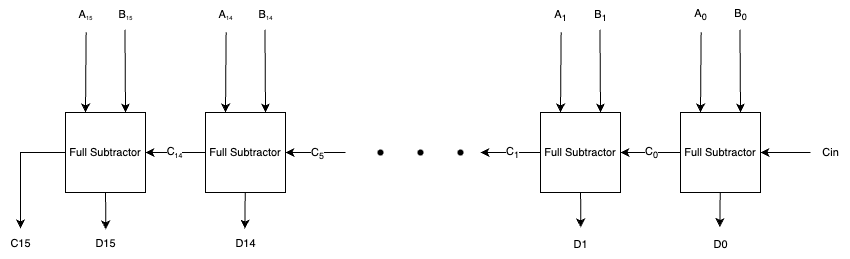

The diagram above was exported from draw.io. Its source (the exported page's mxGraphModel, read from the mxfile embedded in the PNG):
<mxGraphModel dx="973" dy="687" grid="1" gridSize="10" guides="1" tooltips="1" connect="1" arrows="1" fold="1" page="1" pageScale="1" pageWidth="850" pageHeight="1100" math="0" shadow="0">
  <root>
    <mxCell id="0" />
    <mxCell id="1" parent="0" />
    <mxCell id="NA31nxzE_jLVeOjoIoAf-1" style="edgeStyle=none;shape=connector;rounded=0;jumpStyle=gap;orthogonalLoop=1;jettySize=auto;html=1;exitX=0;exitY=0.5;exitDx=0;exitDy=0;entryX=1;entryY=0.5;entryDx=0;entryDy=0;labelBackgroundColor=default;strokeColor=default;fontFamily=Helvetica;fontSize=11;fontColor=default;endArrow=classic;endFill=1;" parent="1" source="NA31nxzE_jLVeOjoIoAf-4" target="NA31nxzE_jLVeOjoIoAf-19" edge="1">
      <mxGeometry relative="1" as="geometry" />
    </mxCell>
    <mxCell id="NA31nxzE_jLVeOjoIoAf-2" value="C&lt;sub&gt;0&lt;/sub&gt;" style="edgeLabel;html=1;align=center;verticalAlign=middle;resizable=0;points=[];fontSize=11;fontFamily=Helvetica;fontColor=default;" parent="NA31nxzE_jLVeOjoIoAf-1" vertex="1" connectable="0">
      <mxGeometry x="0.0701" y="-1" relative="1" as="geometry">
        <mxPoint x="2" y="1" as="offset" />
      </mxGeometry>
    </mxCell>
    <mxCell id="NA31nxzE_jLVeOjoIoAf-3" style="edgeStyle=none;shape=connector;rounded=0;jumpStyle=gap;orthogonalLoop=1;jettySize=auto;html=1;entryX=0.485;entryY=-0.047;entryDx=0;entryDy=0;entryPerimeter=0;labelBackgroundColor=default;strokeColor=default;fontFamily=Helvetica;fontSize=11;fontColor=default;endArrow=classic;endFill=1;" parent="1" source="NA31nxzE_jLVeOjoIoAf-4" target="NA31nxzE_jLVeOjoIoAf-37" edge="1">
      <mxGeometry relative="1" as="geometry" />
    </mxCell>
    <mxCell id="NA31nxzE_jLVeOjoIoAf-4" value="Full Subtractor" style="whiteSpace=wrap;html=1;aspect=fixed;fontFamily=Helvetica;fontSize=11;fontColor=default;" parent="1" vertex="1">
      <mxGeometry x="680" y="182" width="80" height="80" as="geometry" />
    </mxCell>
    <mxCell id="NA31nxzE_jLVeOjoIoAf-5" value="" style="endArrow=classic;html=1;rounded=0;labelBackgroundColor=default;strokeColor=default;fontFamily=Helvetica;fontSize=11;fontColor=default;shape=connector;jumpStyle=gap;entryX=0.25;entryY=0;entryDx=0;entryDy=0;exitX=0.516;exitY=1.062;exitDx=0;exitDy=0;exitPerimeter=0;" parent="1" source="NA31nxzE_jLVeOjoIoAf-7" target="NA31nxzE_jLVeOjoIoAf-4" edge="1">
      <mxGeometry width="50" height="50" relative="1" as="geometry">
        <mxPoint x="700" y="112" as="sourcePoint" />
        <mxPoint x="730" y="92" as="targetPoint" />
      </mxGeometry>
    </mxCell>
    <mxCell id="NA31nxzE_jLVeOjoIoAf-6" value="" style="endArrow=classic;html=1;rounded=0;labelBackgroundColor=default;strokeColor=default;fontFamily=Helvetica;fontSize=11;fontColor=default;shape=connector;jumpStyle=gap;entryX=0.75;entryY=0;entryDx=0;entryDy=0;exitX=0.487;exitY=0.979;exitDx=0;exitDy=0;exitPerimeter=0;" parent="1" source="NA31nxzE_jLVeOjoIoAf-8" target="NA31nxzE_jLVeOjoIoAf-4" edge="1">
      <mxGeometry width="50" height="50" relative="1" as="geometry">
        <mxPoint x="740" y="112" as="sourcePoint" />
        <mxPoint x="790" y="62" as="targetPoint" />
      </mxGeometry>
    </mxCell>
    <mxCell id="NA31nxzE_jLVeOjoIoAf-7" value="A&lt;sub&gt;0&lt;/sub&gt;" style="text;html=1;align=center;verticalAlign=middle;resizable=0;points=[];autosize=1;strokeColor=none;fillColor=none;fontSize=11;fontFamily=Helvetica;fontColor=default;" parent="1" vertex="1">
      <mxGeometry x="680" y="70" width="40" height="30" as="geometry" />
    </mxCell>
    <mxCell id="NA31nxzE_jLVeOjoIoAf-8" value="B&lt;sub&gt;0&lt;/sub&gt;" style="text;html=1;align=center;verticalAlign=middle;resizable=0;points=[];autosize=1;strokeColor=none;fillColor=none;fontSize=11;fontFamily=Helvetica;fontColor=default;" parent="1" vertex="1">
      <mxGeometry x="720" y="70" width="40" height="30" as="geometry" />
    </mxCell>
    <mxCell id="NA31nxzE_jLVeOjoIoAf-16" style="edgeStyle=none;shape=connector;rounded=0;jumpStyle=gap;orthogonalLoop=1;jettySize=auto;html=1;exitX=0;exitY=0.5;exitDx=0;exitDy=0;entryX=1;entryY=0.5;entryDx=0;entryDy=0;labelBackgroundColor=default;strokeColor=default;fontFamily=Helvetica;fontSize=11;fontColor=default;endArrow=classic;endFill=1;" parent="1" source="NA31nxzE_jLVeOjoIoAf-19" edge="1">
      <mxGeometry relative="1" as="geometry">
        <Array as="points" />
        <mxPoint x="480" y="222" as="targetPoint" />
      </mxGeometry>
    </mxCell>
    <mxCell id="NA31nxzE_jLVeOjoIoAf-17" value="C&lt;sub&gt;1&lt;/sub&gt;" style="edgeLabel;html=1;align=center;verticalAlign=middle;resizable=0;points=[];fontSize=11;fontFamily=Helvetica;fontColor=default;" parent="NA31nxzE_jLVeOjoIoAf-16" vertex="1" connectable="0">
      <mxGeometry x="-0.0678" relative="1" as="geometry">
        <mxPoint as="offset" />
      </mxGeometry>
    </mxCell>
    <mxCell id="NA31nxzE_jLVeOjoIoAf-18" style="edgeStyle=none;shape=connector;rounded=0;jumpStyle=gap;orthogonalLoop=1;jettySize=auto;html=1;entryX=0.505;entryY=-0.033;entryDx=0;entryDy=0;entryPerimeter=0;labelBackgroundColor=default;strokeColor=default;fontFamily=Helvetica;fontSize=11;fontColor=default;endArrow=classic;endFill=1;" parent="1" source="NA31nxzE_jLVeOjoIoAf-19" target="NA31nxzE_jLVeOjoIoAf-36" edge="1">
      <mxGeometry relative="1" as="geometry" />
    </mxCell>
    <mxCell id="NA31nxzE_jLVeOjoIoAf-19" value="Full Subtractor" style="whiteSpace=wrap;html=1;aspect=fixed;fontFamily=Helvetica;fontSize=11;fontColor=default;" parent="1" vertex="1">
      <mxGeometry x="540" y="182" width="80" height="80" as="geometry" />
    </mxCell>
    <mxCell id="NA31nxzE_jLVeOjoIoAf-20" value="" style="endArrow=classic;html=1;rounded=0;labelBackgroundColor=default;strokeColor=default;fontFamily=Helvetica;fontSize=11;fontColor=default;shape=connector;jumpStyle=gap;entryX=0.25;entryY=0;entryDx=0;entryDy=0;exitX=0.516;exitY=1.062;exitDx=0;exitDy=0;exitPerimeter=0;" parent="1" source="NA31nxzE_jLVeOjoIoAf-22" target="NA31nxzE_jLVeOjoIoAf-19" edge="1">
      <mxGeometry width="50" height="50" relative="1" as="geometry">
        <mxPoint x="560" y="112" as="sourcePoint" />
        <mxPoint x="590" y="92" as="targetPoint" />
      </mxGeometry>
    </mxCell>
    <mxCell id="NA31nxzE_jLVeOjoIoAf-21" value="" style="endArrow=classic;html=1;rounded=0;labelBackgroundColor=default;strokeColor=default;fontFamily=Helvetica;fontSize=11;fontColor=default;shape=connector;jumpStyle=gap;entryX=0.75;entryY=0;entryDx=0;entryDy=0;exitX=0.487;exitY=0.979;exitDx=0;exitDy=0;exitPerimeter=0;" parent="1" source="NA31nxzE_jLVeOjoIoAf-23" target="NA31nxzE_jLVeOjoIoAf-19" edge="1">
      <mxGeometry width="50" height="50" relative="1" as="geometry">
        <mxPoint x="600" y="112" as="sourcePoint" />
        <mxPoint x="650" y="62" as="targetPoint" />
      </mxGeometry>
    </mxCell>
    <mxCell id="NA31nxzE_jLVeOjoIoAf-22" value="A&lt;font size=&quot;1&quot;&gt;&lt;sub&gt;1&lt;/sub&gt;&lt;/font&gt;" style="text;html=1;align=center;verticalAlign=middle;resizable=0;points=[];autosize=1;strokeColor=none;fillColor=none;fontSize=11;fontFamily=Helvetica;fontColor=default;" parent="1" vertex="1">
      <mxGeometry x="540" y="70" width="40" height="30" as="geometry" />
    </mxCell>
    <mxCell id="NA31nxzE_jLVeOjoIoAf-23" value="B&lt;font size=&quot;1&quot;&gt;&lt;sub&gt;1&lt;/sub&gt;&lt;/font&gt;" style="text;html=1;align=center;verticalAlign=middle;resizable=0;points=[];autosize=1;strokeColor=none;fillColor=none;fontSize=11;fontFamily=Helvetica;fontColor=default;" parent="1" vertex="1">
      <mxGeometry x="580" y="70" width="40" height="30" as="geometry" />
    </mxCell>
    <mxCell id="NA31nxzE_jLVeOjoIoAf-31" style="shape=connector;rounded=0;jumpStyle=gap;orthogonalLoop=1;jettySize=auto;html=1;entryX=1;entryY=0.5;entryDx=0;entryDy=0;labelBackgroundColor=default;strokeColor=default;fontFamily=Helvetica;fontSize=11;fontColor=default;endArrow=classic;endFill=1;" parent="1" source="NA31nxzE_jLVeOjoIoAf-32" target="NA31nxzE_jLVeOjoIoAf-4" edge="1">
      <mxGeometry relative="1" as="geometry" />
    </mxCell>
    <mxCell id="NA31nxzE_jLVeOjoIoAf-32" value="Cin" style="text;html=1;align=center;verticalAlign=middle;resizable=0;points=[];autosize=1;strokeColor=none;fillColor=none;fontSize=11;fontFamily=Helvetica;fontColor=default;" parent="1" vertex="1">
      <mxGeometry x="810" y="207" width="40" height="30" as="geometry" />
    </mxCell>
    <mxCell id="NA31nxzE_jLVeOjoIoAf-36" value="&lt;sub style=&quot;font-size: 11px;&quot;&gt;&lt;span style=&quot;font-size: 11px;&quot;&gt;D&lt;/span&gt;1&lt;/sub&gt;" style="text;html=1;align=center;verticalAlign=middle;resizable=0;points=[];autosize=1;strokeColor=none;fillColor=none;fontSize=11;fontFamily=Helvetica;fontColor=default;" parent="1" vertex="1">
      <mxGeometry x="560" y="298" width="40" height="30" as="geometry" />
    </mxCell>
    <mxCell id="NA31nxzE_jLVeOjoIoAf-37" value="&lt;sub style=&quot;font-size: 11px;&quot;&gt;&lt;span style=&quot;font-size: 11px;&quot;&gt;D&lt;/span&gt;0&lt;/sub&gt;" style="text;html=1;align=center;verticalAlign=middle;resizable=0;points=[];autosize=1;strokeColor=none;fillColor=none;fontSize=11;fontFamily=Helvetica;fontColor=default;" parent="1" vertex="1">
      <mxGeometry x="700" y="298" width="40" height="30" as="geometry" />
    </mxCell>
    <mxCell id="aW0hNHAPuGDN-v3RTUjI-9" value="&lt;font style=&quot;font-size: 11px;&quot;&gt;C&lt;/font&gt;&lt;font style=&quot;font-size: 8.33333px;&quot;&gt;&lt;sub&gt;14&lt;/sub&gt;&lt;/font&gt;" style="edgeStyle=none;shape=connector;rounded=0;jumpStyle=gap;orthogonalLoop=1;jettySize=auto;html=1;exitX=0;exitY=0.5;exitDx=0;exitDy=0;entryX=1;entryY=0.5;entryDx=0;entryDy=0;labelBackgroundColor=default;strokeColor=default;fontFamily=Helvetica;fontSize=11;fontColor=default;endArrow=classic;endFill=1;" edge="1" parent="1" source="aW0hNHAPuGDN-v3RTUjI-11" target="aW0hNHAPuGDN-v3RTUjI-25">
      <mxGeometry relative="1" as="geometry" />
    </mxCell>
    <mxCell id="aW0hNHAPuGDN-v3RTUjI-10" style="edgeStyle=none;shape=connector;rounded=0;jumpStyle=gap;orthogonalLoop=1;jettySize=auto;html=1;entryX=0.485;entryY=0.007;entryDx=0;entryDy=0;entryPerimeter=0;labelBackgroundColor=default;strokeColor=default;fontFamily=Helvetica;fontSize=11;fontColor=default;endArrow=classic;endFill=1;" edge="1" parent="1" source="aW0hNHAPuGDN-v3RTUjI-11" target="aW0hNHAPuGDN-v3RTUjI-32">
      <mxGeometry relative="1" as="geometry" />
    </mxCell>
    <mxCell id="aW0hNHAPuGDN-v3RTUjI-11" value="Full Subtractor" style="whiteSpace=wrap;html=1;aspect=fixed;fontFamily=Helvetica;fontSize=11;fontColor=default;" vertex="1" parent="1">
      <mxGeometry x="205" y="182" width="80" height="80" as="geometry" />
    </mxCell>
    <mxCell id="aW0hNHAPuGDN-v3RTUjI-12" value="" style="endArrow=classic;html=1;rounded=0;labelBackgroundColor=default;strokeColor=default;fontFamily=Helvetica;fontSize=11;fontColor=default;shape=connector;jumpStyle=gap;entryX=0.25;entryY=0;entryDx=0;entryDy=0;exitX=0.516;exitY=1.062;exitDx=0;exitDy=0;exitPerimeter=0;" edge="1" parent="1" source="aW0hNHAPuGDN-v3RTUjI-14" target="aW0hNHAPuGDN-v3RTUjI-11">
      <mxGeometry width="50" height="50" relative="1" as="geometry">
        <mxPoint x="225" y="112" as="sourcePoint" />
        <mxPoint x="255" y="92" as="targetPoint" />
      </mxGeometry>
    </mxCell>
    <mxCell id="aW0hNHAPuGDN-v3RTUjI-13" value="" style="endArrow=classic;html=1;rounded=0;labelBackgroundColor=default;strokeColor=default;fontFamily=Helvetica;fontSize=11;fontColor=default;shape=connector;jumpStyle=gap;entryX=0.75;entryY=0;entryDx=0;entryDy=0;exitX=0.487;exitY=0.979;exitDx=0;exitDy=0;exitPerimeter=0;" edge="1" parent="1" source="aW0hNHAPuGDN-v3RTUjI-15" target="aW0hNHAPuGDN-v3RTUjI-11">
      <mxGeometry width="50" height="50" relative="1" as="geometry">
        <mxPoint x="265" y="112" as="sourcePoint" />
        <mxPoint x="315" y="62" as="targetPoint" />
      </mxGeometry>
    </mxCell>
    <mxCell id="aW0hNHAPuGDN-v3RTUjI-14" value="A&lt;span style=&quot;font-size: 6.94444px;&quot;&gt;&lt;sub&gt;14&lt;/sub&gt;&lt;/span&gt;" style="text;html=1;align=center;verticalAlign=middle;resizable=0;points=[];autosize=1;strokeColor=none;fillColor=none;fontSize=11;fontFamily=Helvetica;fontColor=default;" vertex="1" parent="1">
      <mxGeometry x="205" y="70" width="40" height="30" as="geometry" />
    </mxCell>
    <mxCell id="aW0hNHAPuGDN-v3RTUjI-15" value="B&lt;span style=&quot;font-size: 6.94444px;&quot;&gt;&lt;sub&gt;14&lt;/sub&gt;&lt;/span&gt;" style="text;html=1;align=center;verticalAlign=middle;resizable=0;points=[];autosize=1;strokeColor=none;fillColor=none;fontSize=11;fontFamily=Helvetica;fontColor=default;" vertex="1" parent="1">
      <mxGeometry x="245" y="70" width="40" height="30" as="geometry" />
    </mxCell>
    <mxCell id="aW0hNHAPuGDN-v3RTUjI-16" style="edgeStyle=none;shape=connector;rounded=0;jumpStyle=gap;orthogonalLoop=1;jettySize=auto;html=1;exitX=0;exitY=0.5;exitDx=0;exitDy=0;entryX=1;entryY=0.5;entryDx=0;entryDy=0;labelBackgroundColor=default;strokeColor=default;fontFamily=Helvetica;fontSize=11;fontColor=default;endArrow=classic;endFill=1;" edge="1" parent="1" target="aW0hNHAPuGDN-v3RTUjI-11">
      <mxGeometry relative="1" as="geometry">
        <Array as="points" />
        <mxPoint x="345.0000000000002" y="222" as="sourcePoint" />
      </mxGeometry>
    </mxCell>
    <mxCell id="aW0hNHAPuGDN-v3RTUjI-17" value="C&lt;font size=&quot;1&quot;&gt;&lt;sub&gt;5&lt;/sub&gt;&lt;/font&gt;" style="edgeLabel;html=1;align=center;verticalAlign=middle;resizable=0;points=[];fontSize=11;fontFamily=Helvetica;fontColor=default;" vertex="1" connectable="0" parent="aW0hNHAPuGDN-v3RTUjI-16">
      <mxGeometry x="-0.0678" relative="1" as="geometry">
        <mxPoint as="offset" />
      </mxGeometry>
    </mxCell>
    <mxCell id="aW0hNHAPuGDN-v3RTUjI-24" style="edgeStyle=none;shape=connector;rounded=0;jumpStyle=gap;orthogonalLoop=1;jettySize=auto;html=1;entryX=0.505;entryY=0.033;entryDx=0;entryDy=0;entryPerimeter=0;labelBackgroundColor=default;strokeColor=default;fontFamily=Helvetica;fontSize=11;fontColor=default;endArrow=classic;endFill=1;" edge="1" parent="1" source="aW0hNHAPuGDN-v3RTUjI-25" target="aW0hNHAPuGDN-v3RTUjI-31">
      <mxGeometry relative="1" as="geometry" />
    </mxCell>
    <mxCell id="aW0hNHAPuGDN-v3RTUjI-38" style="edgeStyle=orthogonalEdgeStyle;rounded=0;orthogonalLoop=1;jettySize=auto;html=1;exitX=0;exitY=0.5;exitDx=0;exitDy=0;" edge="1" parent="1" source="aW0hNHAPuGDN-v3RTUjI-25" target="aW0hNHAPuGDN-v3RTUjI-36">
      <mxGeometry relative="1" as="geometry" />
    </mxCell>
    <mxCell id="aW0hNHAPuGDN-v3RTUjI-25" value="Full Subtractor" style="whiteSpace=wrap;html=1;aspect=fixed;fontFamily=Helvetica;fontSize=11;fontColor=default;" vertex="1" parent="1">
      <mxGeometry x="65" y="182" width="80" height="80" as="geometry" />
    </mxCell>
    <mxCell id="aW0hNHAPuGDN-v3RTUjI-26" value="" style="endArrow=classic;html=1;rounded=0;labelBackgroundColor=default;strokeColor=default;fontFamily=Helvetica;fontSize=11;fontColor=default;shape=connector;jumpStyle=gap;entryX=0.25;entryY=0;entryDx=0;entryDy=0;exitX=0.516;exitY=1.062;exitDx=0;exitDy=0;exitPerimeter=0;" edge="1" parent="1" source="aW0hNHAPuGDN-v3RTUjI-28" target="aW0hNHAPuGDN-v3RTUjI-25">
      <mxGeometry width="50" height="50" relative="1" as="geometry">
        <mxPoint x="85" y="112" as="sourcePoint" />
        <mxPoint x="115" y="92" as="targetPoint" />
      </mxGeometry>
    </mxCell>
    <mxCell id="aW0hNHAPuGDN-v3RTUjI-27" value="" style="endArrow=classic;html=1;rounded=0;labelBackgroundColor=default;strokeColor=default;fontFamily=Helvetica;fontSize=11;fontColor=default;shape=connector;jumpStyle=gap;entryX=0.75;entryY=0;entryDx=0;entryDy=0;exitX=0.487;exitY=0.979;exitDx=0;exitDy=0;exitPerimeter=0;" edge="1" parent="1" source="aW0hNHAPuGDN-v3RTUjI-29" target="aW0hNHAPuGDN-v3RTUjI-25">
      <mxGeometry width="50" height="50" relative="1" as="geometry">
        <mxPoint x="125" y="112" as="sourcePoint" />
        <mxPoint x="175" y="62" as="targetPoint" />
      </mxGeometry>
    </mxCell>
    <mxCell id="aW0hNHAPuGDN-v3RTUjI-28" value="A&lt;span style=&quot;font-size: 6.94444px;&quot;&gt;&lt;sub&gt;15&lt;/sub&gt;&lt;/span&gt;" style="text;html=1;align=center;verticalAlign=middle;resizable=0;points=[];autosize=1;strokeColor=none;fillColor=none;fontSize=11;fontFamily=Helvetica;fontColor=default;" vertex="1" parent="1">
      <mxGeometry x="65" y="70" width="40" height="30" as="geometry" />
    </mxCell>
    <mxCell id="aW0hNHAPuGDN-v3RTUjI-29" value="B&lt;span style=&quot;font-size: 6.94444px;&quot;&gt;&lt;sub&gt;15&lt;/sub&gt;&lt;/span&gt;" style="text;html=1;align=center;verticalAlign=middle;resizable=0;points=[];autosize=1;strokeColor=none;fillColor=none;fontSize=11;fontFamily=Helvetica;fontColor=default;" vertex="1" parent="1">
      <mxGeometry x="105" y="70" width="40" height="30" as="geometry" />
    </mxCell>
    <mxCell id="aW0hNHAPuGDN-v3RTUjI-31" value="&lt;font style=&quot;font-size: 11px;&quot;&gt;D15&lt;/font&gt;" style="text;html=1;align=center;verticalAlign=middle;resizable=0;points=[];autosize=1;strokeColor=none;fillColor=none;fontSize=11;fontFamily=Helvetica;fontColor=default;" vertex="1" parent="1">
      <mxGeometry x="85" y="298" width="40" height="30" as="geometry" />
    </mxCell>
    <mxCell id="aW0hNHAPuGDN-v3RTUjI-32" value="&lt;font style=&quot;font-size: 11px;&quot;&gt;D14&lt;/font&gt;" style="text;html=1;align=center;verticalAlign=middle;resizable=0;points=[];autosize=1;strokeColor=none;fillColor=none;fontSize=11;fontFamily=Helvetica;fontColor=default;" vertex="1" parent="1">
      <mxGeometry x="225" y="298" width="40" height="30" as="geometry" />
    </mxCell>
    <mxCell id="aW0hNHAPuGDN-v3RTUjI-36" value="C15" style="text;html=1;align=center;verticalAlign=middle;resizable=0;points=[];autosize=1;strokeColor=none;fillColor=none;fontSize=11;" vertex="1" parent="1">
      <mxGeometry y="298" width="40" height="30" as="geometry" />
    </mxCell>
    <mxCell id="aW0hNHAPuGDN-v3RTUjI-39" value="" style="shape=waypoint;sketch=0;fillStyle=solid;size=6;pointerEvents=1;points=[];fillColor=none;resizable=0;rotatable=0;perimeter=centerPerimeter;snapToPoint=1;" vertex="1" parent="1">
      <mxGeometry x="370" y="212" width="20" height="20" as="geometry" />
    </mxCell>
    <mxCell id="aW0hNHAPuGDN-v3RTUjI-40" value="" style="shape=waypoint;sketch=0;fillStyle=solid;size=6;pointerEvents=1;points=[];fillColor=none;resizable=0;rotatable=0;perimeter=centerPerimeter;snapToPoint=1;" vertex="1" parent="1">
      <mxGeometry x="410" y="212" width="20" height="20" as="geometry" />
    </mxCell>
    <mxCell id="aW0hNHAPuGDN-v3RTUjI-41" value="" style="shape=waypoint;sketch=0;fillStyle=solid;size=6;pointerEvents=1;points=[];fillColor=none;resizable=0;rotatable=0;perimeter=centerPerimeter;snapToPoint=1;" vertex="1" parent="1">
      <mxGeometry x="450" y="212" width="20" height="20" as="geometry" />
    </mxCell>
  </root>
</mxGraphModel>